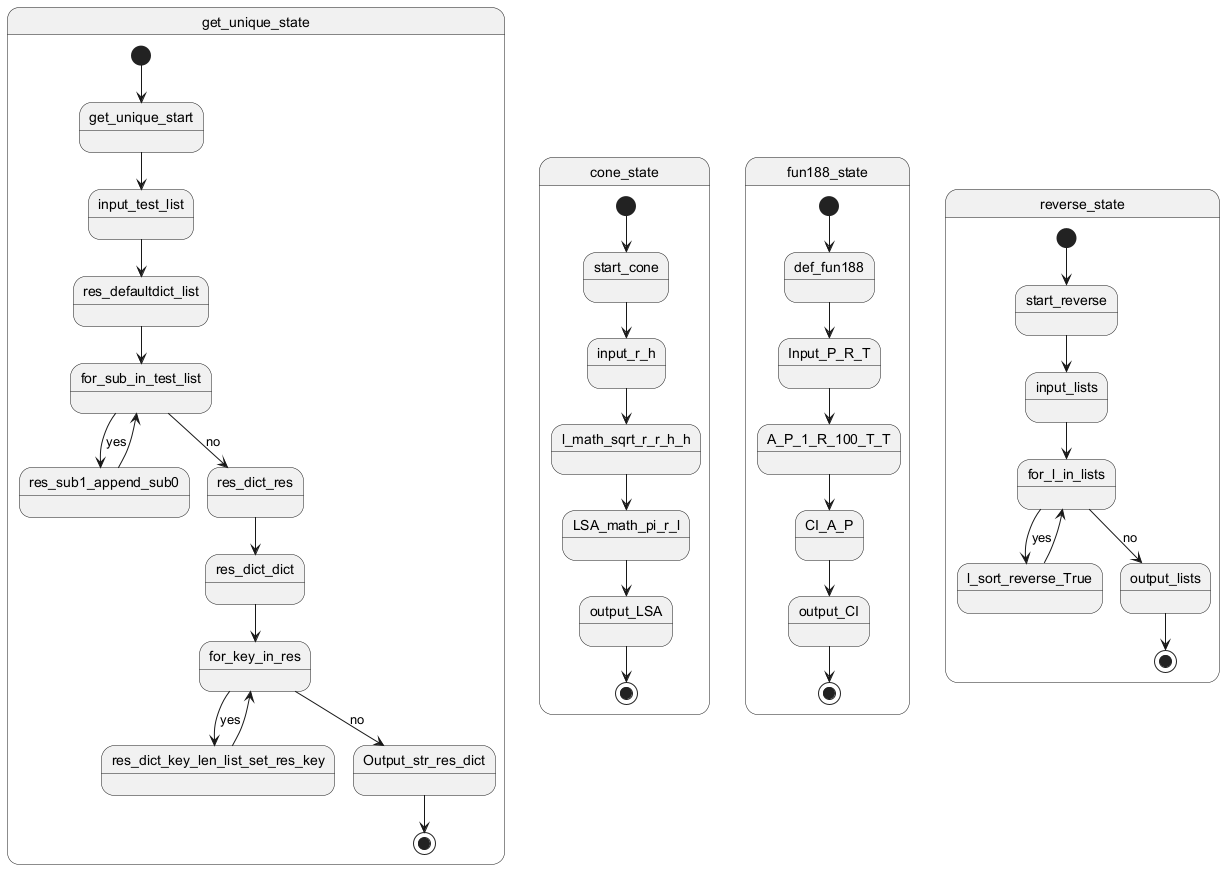

The diagram above was rendered by PlantUML. Its source (embedded in the PNG):
@startuml
state get_unique_state {
  [*] --> get_unique_start
  get_unique_start --> input_test_list
  input_test_list --> res_defaultdict_list
  res_defaultdict_list --> for_sub_in_test_list
  for_sub_in_test_list --> res_sub1_append_sub0 : yes
  for_sub_in_test_list --> res_dict_res : no
  res_sub1_append_sub0 --> for_sub_in_test_list
  res_dict_res --> res_dict_dict
  res_dict_dict --> for_key_in_res
  for_key_in_res --> res_dict_key_len_list_set_res_key : yes
  for_key_in_res --> Output_str_res_dict : no
  res_dict_key_len_list_set_res_key --> for_key_in_res
  Output_str_res_dict --> [*]
}
state cone_state {
  [*] --> start_cone
  start_cone --> input_r_h
  input_r_h --> l_math_sqrt_r_r_h_h
  l_math_sqrt_r_r_h_h --> LSA_math_pi_r_l
  LSA_math_pi_r_l --> output_LSA
  output_LSA --> [*]
}
state fun188_state {
  [*] --> def_fun188
  def_fun188 --> Input_P_R_T
  Input_P_R_T --> A_P_1_R_100_T_T
  A_P_1_R_100_T_T --> CI_A_P
  CI_A_P --> output_CI
  output_CI --> [*]
}
state reverse_state {
  [*] --> start_reverse
  start_reverse --> input_lists
  input_lists --> for_l_in_lists
  for_l_in_lists --> l_sort_reverse_True : yes
  for_l_in_lists --> output_lists : no
  l_sort_reverse_True --> for_l_in_lists
  output_lists --> [*]
}
@enduml